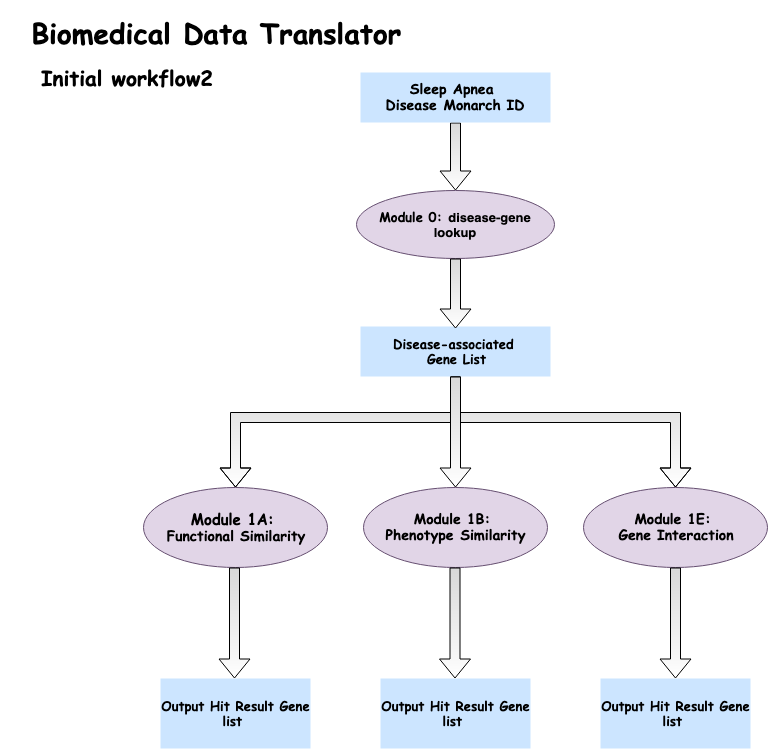

The diagram above was exported from draw.io. Its source (the exported page's mxGraphModel, read from the mxfile embedded in the PNG):
<mxGraphModel dx="1192" dy="854" grid="1" gridSize="10" guides="1" tooltips="1" connect="1" arrows="1" fold="1" page="1" pageScale="1" pageWidth="827" pageHeight="1169" math="0" shadow="0">
  <root>
    <mxCell id="0" />
    <mxCell id="1" parent="0" />
    <mxCell id="Q3ZiQIQjoB5jq5RmKQD1-2" value="&lt;h2 style=&quot;text-align: left&quot;&gt;&lt;font face=&quot;Comic Sans MS&quot; style=&quot;font-size: 21px&quot;&gt;Initial workflow2&amp;nbsp;&lt;/font&gt;&lt;/h2&gt;" style="text;html=1;strokeColor=none;fillColor=none;align=center;verticalAlign=middle;whiteSpace=wrap;rounded=0;" parent="1" vertex="1">
      <mxGeometry x="30" y="90" width="200" height="40" as="geometry" />
    </mxCell>
    <mxCell id="Q3ZiQIQjoB5jq5RmKQD1-15" value="" style="edgeStyle=orthogonalEdgeStyle;rounded=0;orthogonalLoop=1;jettySize=auto;html=1;shape=flexArrow;fillColor=#D9D9D9;gradientColor=#ffffff;entryX=0.5;entryY=0;entryDx=0;entryDy=0;" parent="1" source="Q3ZiQIQjoB5jq5RmKQD1-7" target="Q3ZiQIQjoB5jq5RmKQD1-23" edge="1">
      <mxGeometry relative="1" as="geometry">
        <mxPoint x="455" y="230" as="targetPoint" />
      </mxGeometry>
    </mxCell>
    <mxCell id="Q3ZiQIQjoB5jq5RmKQD1-7" value="&lt;h3&gt;&lt;font face=&quot;Comic Sans MS&quot;&gt;Sleep Apnea&amp;nbsp;&lt;br&gt;&lt;/font&gt;&lt;font face=&quot;Comic Sans MS&quot;&gt;Disease&amp;nbsp;&lt;span&gt;Monarch ID&lt;/span&gt;&lt;/font&gt;&lt;/h3&gt;" style="rounded=0;whiteSpace=wrap;html=1;fillColor=#cce5ff;strokeColor=none;" parent="1" vertex="1">
      <mxGeometry x="360" y="105" width="190" height="50" as="geometry" />
    </mxCell>
    <mxCell id="Q3ZiQIQjoB5jq5RmKQD1-14" value="&lt;h4 style=&quot;font-size: 13px&quot;&gt;&lt;font face=&quot;Comic Sans MS&quot; style=&quot;font-size: 13px&quot;&gt;Disease-associated&amp;nbsp;&lt;br&gt;&lt;/font&gt;&lt;font face=&quot;Comic Sans MS&quot; style=&quot;font-size: 13px&quot;&gt;Gene List&lt;/font&gt;&lt;/h4&gt;" style="rounded=0;whiteSpace=wrap;html=1;fillColor=#cce5ff;strokeColor=none;" parent="1" vertex="1">
      <mxGeometry x="360" y="359" width="190" height="50" as="geometry" />
    </mxCell>
    <mxCell id="Q3ZiQIQjoB5jq5RmKQD1-23" value="&lt;h3&gt;&lt;/h3&gt;&lt;h3 style=&quot;font-size: 13px&quot;&gt;&lt;font face=&quot;Comic Sans MS&quot; style=&quot;font-size: 13px&quot;&gt;Module 0:&amp;nbsp;&lt;/font&gt;disease-gene lookup&lt;/h3&gt;" style="ellipse;whiteSpace=wrap;html=1;fillColor=#e1d5e7;strokeColor=#654E70;gradientColor=none;" parent="1" vertex="1">
      <mxGeometry x="356" y="223" width="198" height="68" as="geometry" />
    </mxCell>
    <mxCell id="Q3ZiQIQjoB5jq5RmKQD1-29" value="" style="edgeStyle=orthogonalEdgeStyle;rounded=0;orthogonalLoop=1;jettySize=auto;html=1;shape=flexArrow;fillColor=#D9D9D9;gradientColor=#ffffff;entryX=0.5;entryY=0;entryDx=0;entryDy=0;" parent="1" edge="1">
      <mxGeometry relative="1" as="geometry">
        <mxPoint x="455" y="291" as="sourcePoint" />
        <mxPoint x="455" y="361" as="targetPoint" />
      </mxGeometry>
    </mxCell>
    <mxCell id="gPZnFty73TGtm05rVaah-11" value="" style="edgeStyle=elbowEdgeStyle;elbow=vertical;startArrow=none;endArrow=block;rounded=0;fillColor=#D9D9D9;gradientColor=#ffffff;fontFamily=Comic Sans MS;shape=flexArrow;strokeColor=#000000;" edge="1" parent="1">
      <mxGeometry relative="1" as="geometry">
        <mxPoint x="455" y="409" as="sourcePoint" />
        <mxPoint x="675" y="520" as="targetPoint" />
        <Array as="points">
          <mxPoint x="540" y="450" />
        </Array>
      </mxGeometry>
    </mxCell>
    <mxCell id="gPZnFty73TGtm05rVaah-13" value="" style="edgeStyle=elbowEdgeStyle;elbow=vertical;startArrow=none;endArrow=block;rounded=0;fillColor=#D9D9D9;gradientColor=#ffffff;fontFamily=Comic Sans MS;shape=flexArrow;strokeColor=#000000;exitX=0.5;exitY=1;exitDx=0;exitDy=0;" edge="1" parent="1" source="Q3ZiQIQjoB5jq5RmKQD1-14">
      <mxGeometry relative="1" as="geometry">
        <mxPoint x="205" y="430" as="sourcePoint" />
        <mxPoint x="235" y="520" as="targetPoint" />
        <Array as="points">
          <mxPoint x="410" y="450" />
        </Array>
      </mxGeometry>
    </mxCell>
    <mxCell id="gPZnFty73TGtm05rVaah-14" value="" style="edgeStyle=orthogonalEdgeStyle;rounded=0;orthogonalLoop=1;jettySize=auto;html=1;shape=flexArrow;fillColor=#D9D9D9;gradientColor=#ffffff;" edge="1" parent="1">
      <mxGeometry relative="1" as="geometry">
        <mxPoint x="455" y="409" as="sourcePoint" />
        <mxPoint x="455" y="520" as="targetPoint" />
      </mxGeometry>
    </mxCell>
    <mxCell id="gPZnFty73TGtm05rVaah-17" value="&lt;h4 style=&quot;font-size: 13px&quot;&gt;&lt;font face=&quot;Comic Sans MS&quot;&gt;Output Hit Result Gene list&amp;nbsp;&lt;/font&gt;&lt;/h4&gt;" style="rounded=0;whiteSpace=wrap;html=1;fillColor=#cce5ff;strokeColor=none;" vertex="1" parent="1">
      <mxGeometry x="160" y="711" width="150" height="70" as="geometry" />
    </mxCell>
    <mxCell id="gPZnFty73TGtm05rVaah-21" value="&lt;h3&gt;&lt;/h3&gt;&lt;h3 style=&quot;text-align: center&quot;&gt;&lt;font face=&quot;Comic Sans MS&quot;&gt;&lt;font style=&quot;font-size: 15px&quot;&gt;Module 1A:&amp;nbsp;&lt;br&gt;&lt;/font&gt;&lt;/font&gt;&lt;font face=&quot;Comic Sans MS&quot;&gt;&lt;b&gt;Functional Similarity&lt;/b&gt;&lt;/font&gt;&lt;/h3&gt;" style="ellipse;whiteSpace=wrap;html=1;fillColor=#e1d5e7;strokeColor=#654E70;gradientColor=none;" vertex="1" parent="1">
      <mxGeometry x="143" y="520" width="184" height="80" as="geometry" />
    </mxCell>
    <mxCell id="gPZnFty73TGtm05rVaah-23" value="&lt;h3&gt;&lt;/h3&gt;&lt;h3 style=&quot;font-size: 15px&quot;&gt;&lt;/h3&gt;&lt;h3&gt;&lt;font face=&quot;Comic Sans MS&quot;&gt;&lt;font&gt;Module 1B:&amp;nbsp;&lt;br&gt;&lt;/font&gt;&lt;/font&gt;&lt;font face=&quot;Comic Sans MS&quot;&gt;&lt;span&gt;Phenotype&lt;/span&gt;&amp;nbsp;Similarity&lt;/font&gt;&lt;/h3&gt;" style="ellipse;whiteSpace=wrap;html=1;fillColor=#e1d5e7;strokeColor=#654E70;gradientColor=none;" vertex="1" parent="1">
      <mxGeometry x="363" y="520" width="184" height="80" as="geometry" />
    </mxCell>
    <mxCell id="gPZnFty73TGtm05rVaah-26" value="&lt;h3&gt;&lt;/h3&gt;&lt;h3&gt;&lt;font face=&quot;Comic Sans MS&quot;&gt;Module 1E:&amp;nbsp;&lt;br&gt;&lt;/font&gt;&lt;font face=&quot;Comic Sans MS&quot;&gt;Gene Interaction&lt;/font&gt;&lt;/h3&gt;" style="ellipse;whiteSpace=wrap;html=1;fillColor=#e1d5e7;strokeColor=#654E70;gradientColor=none;" vertex="1" parent="1">
      <mxGeometry x="583" y="520" width="184" height="80" as="geometry" />
    </mxCell>
    <mxCell id="gPZnFty73TGtm05rVaah-27" value="" style="edgeStyle=orthogonalEdgeStyle;rounded=0;orthogonalLoop=1;jettySize=auto;html=1;shape=flexArrow;fillColor=#D9D9D9;gradientColor=#ffffff;" edge="1" parent="1">
      <mxGeometry relative="1" as="geometry">
        <mxPoint x="454.5" y="600" as="sourcePoint" />
        <mxPoint x="454.5" y="711" as="targetPoint" />
      </mxGeometry>
    </mxCell>
    <mxCell id="gPZnFty73TGtm05rVaah-30" value="" style="edgeStyle=orthogonalEdgeStyle;rounded=0;orthogonalLoop=1;jettySize=auto;html=1;shape=flexArrow;fillColor=#D9D9D9;gradientColor=#ffffff;" edge="1" parent="1">
      <mxGeometry relative="1" as="geometry">
        <mxPoint x="675" y="600" as="sourcePoint" />
        <mxPoint x="675" y="711" as="targetPoint" />
      </mxGeometry>
    </mxCell>
    <mxCell id="gPZnFty73TGtm05rVaah-31" value="" style="edgeStyle=orthogonalEdgeStyle;rounded=0;orthogonalLoop=1;jettySize=auto;html=1;shape=flexArrow;fillColor=#D9D9D9;gradientColor=#ffffff;" edge="1" parent="1">
      <mxGeometry relative="1" as="geometry">
        <mxPoint x="234" y="600" as="sourcePoint" />
        <mxPoint x="234" y="711" as="targetPoint" />
      </mxGeometry>
    </mxCell>
    <mxCell id="gPZnFty73TGtm05rVaah-32" value="&lt;h1&gt;&lt;b&gt;&lt;font face=&quot;Comic Sans MS&quot; style=&quot;font-size: 28px&quot;&gt;Biomedical Data Translator&amp;nbsp;&lt;/font&gt;&lt;/b&gt;&lt;/h1&gt;" style="text;html=1;strokeColor=none;fillColor=none;align=center;verticalAlign=middle;whiteSpace=wrap;rounded=0;" vertex="1" parent="1">
      <mxGeometry y="50" width="445" height="30" as="geometry" />
    </mxCell>
    <mxCell id="gPZnFty73TGtm05rVaah-36" value="&lt;h4 style=&quot;font-size: 13px&quot;&gt;&lt;font face=&quot;Comic Sans MS&quot;&gt;Output Hit Result Gene list&amp;nbsp;&lt;/font&gt;&lt;/h4&gt;" style="rounded=0;whiteSpace=wrap;html=1;fillColor=#cce5ff;strokeColor=none;" vertex="1" parent="1">
      <mxGeometry x="380" y="711" width="150" height="70" as="geometry" />
    </mxCell>
    <mxCell id="gPZnFty73TGtm05rVaah-37" value="&lt;h4 style=&quot;font-size: 13px&quot;&gt;&lt;font face=&quot;Comic Sans MS&quot;&gt;Output Hit Result Gene list&amp;nbsp;&lt;/font&gt;&lt;/h4&gt;" style="rounded=0;whiteSpace=wrap;html=1;fillColor=#cce5ff;strokeColor=none;" vertex="1" parent="1">
      <mxGeometry x="600" y="711" width="150" height="70" as="geometry" />
    </mxCell>
  </root>
</mxGraphModel>